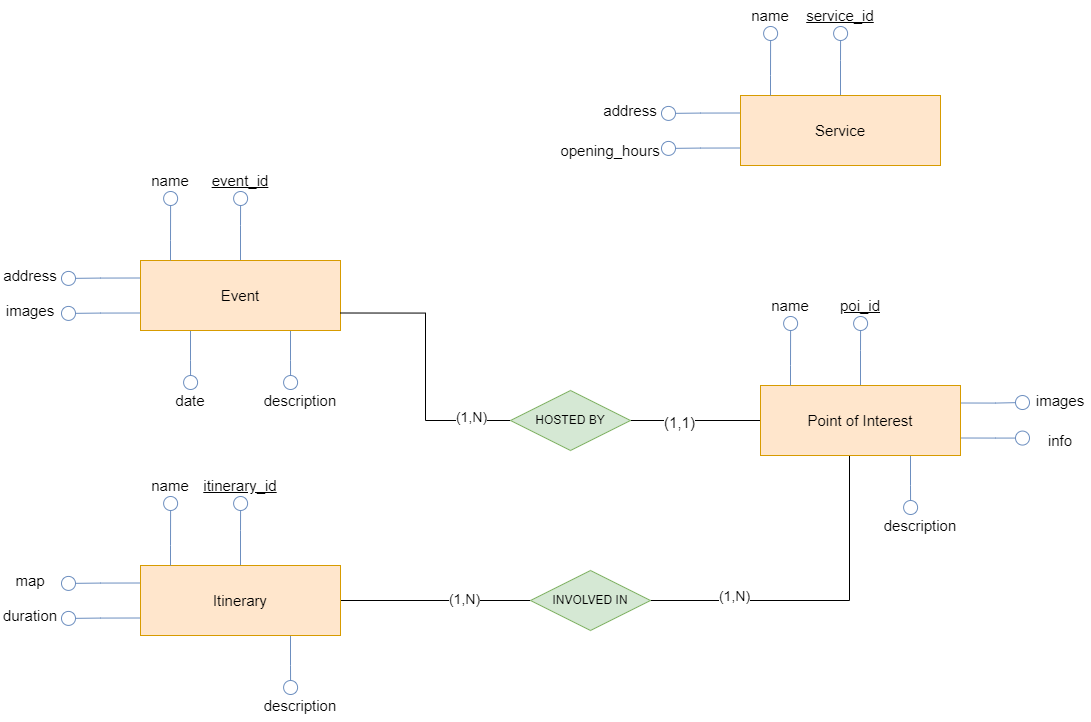

The diagram above was exported from draw.io. Its source (the exported page's mxGraphModel, read from the mxfile embedded in the PNG):
<mxGraphModel dx="657" dy="1390" grid="1" gridSize="10" guides="1" tooltips="1" connect="1" arrows="1" fold="1" page="1" pageScale="1" pageWidth="850" pageHeight="1100" math="0" shadow="0" extFonts="Permanent Marker^https://fonts.googleapis.com/css?family=Permanent+Marker">
  <root>
    <mxCell id="0" />
    <mxCell id="1" parent="0" />
    <mxCell id="UHOT3S2RF8HssVb5WFld-2" style="edgeStyle=orthogonalEdgeStyle;rounded=0;orthogonalLoop=1;jettySize=auto;html=1;exitX=0.5;exitY=0;exitDx=0;exitDy=0;endArrow=circle;endFill=0;fillColor=#dae8fc;strokeColor=#6c8ebf;" edge="1" parent="1" source="Qjl021uiH8Wr9AbXH8u--1">
      <mxGeometry relative="1" as="geometry">
        <mxPoint x="290.14285714285734" y="180" as="targetPoint" />
      </mxGeometry>
    </mxCell>
    <mxCell id="UHOT3S2RF8HssVb5WFld-23" style="edgeStyle=orthogonalEdgeStyle;rounded=0;orthogonalLoop=1;jettySize=auto;html=1;exitX=0;exitY=0.25;exitDx=0;exitDy=0;endArrow=circle;endFill=0;fillColor=#dae8fc;strokeColor=#6c8ebf;" edge="1" parent="1" source="Qjl021uiH8Wr9AbXH8u--1">
      <mxGeometry relative="1" as="geometry">
        <mxPoint x="110" y="268" as="targetPoint" />
      </mxGeometry>
    </mxCell>
    <mxCell id="UHOT3S2RF8HssVb5WFld-24" style="edgeStyle=orthogonalEdgeStyle;rounded=0;orthogonalLoop=1;jettySize=auto;html=1;exitX=0.25;exitY=1;exitDx=0;exitDy=0;endArrow=circle;endFill=0;fillColor=#dae8fc;strokeColor=#6c8ebf;" edge="1" parent="1" source="Qjl021uiH8Wr9AbXH8u--1">
      <mxGeometry relative="1" as="geometry">
        <mxPoint x="240.14285714285734" y="380" as="targetPoint" />
      </mxGeometry>
    </mxCell>
    <mxCell id="UHOT3S2RF8HssVb5WFld-26" style="edgeStyle=orthogonalEdgeStyle;rounded=0;orthogonalLoop=1;jettySize=auto;html=1;exitX=0.75;exitY=1;exitDx=0;exitDy=0;endArrow=circle;endFill=0;fillColor=#dae8fc;strokeColor=#6c8ebf;" edge="1" parent="1" source="Qjl021uiH8Wr9AbXH8u--1">
      <mxGeometry relative="1" as="geometry">
        <mxPoint x="340.14285714285734" y="380" as="targetPoint" />
      </mxGeometry>
    </mxCell>
    <mxCell id="UHOT3S2RF8HssVb5WFld-28" style="edgeStyle=orthogonalEdgeStyle;rounded=0;orthogonalLoop=1;jettySize=auto;html=1;exitX=0;exitY=0.75;exitDx=0;exitDy=0;endArrow=circle;endFill=0;fillColor=#dae8fc;strokeColor=#6c8ebf;" edge="1" parent="1" source="Qjl021uiH8Wr9AbXH8u--1">
      <mxGeometry relative="1" as="geometry">
        <mxPoint x="110" y="303" as="targetPoint" />
      </mxGeometry>
    </mxCell>
    <mxCell id="Qjl021uiH8Wr9AbXH8u--1" value="&lt;font style=&quot;font-size: 15px&quot;&gt;Event&lt;/font&gt;" style="rounded=0;whiteSpace=wrap;html=1;fillColor=#ffe6cc;strokeColor=#d79b00;" parent="1" vertex="1">
      <mxGeometry x="190" y="250" width="200" height="70" as="geometry" />
    </mxCell>
    <mxCell id="Qjl021uiH8Wr9AbXH8u--11" style="edgeStyle=orthogonalEdgeStyle;rounded=0;orthogonalLoop=1;jettySize=auto;html=1;entryX=0;entryY=0.5;entryDx=0;entryDy=0;fontSize=15;endArrow=none;endFill=0;exitX=1;exitY=0.5;exitDx=0;exitDy=0;" parent="1" source="UHOT3S2RF8HssVb5WFld-35" target="Qjl021uiH8Wr9AbXH8u--8" edge="1">
      <mxGeometry relative="1" as="geometry">
        <mxPoint x="410" y="595" as="sourcePoint" />
      </mxGeometry>
    </mxCell>
    <mxCell id="Qjl021uiH8Wr9AbXH8u--9" style="edgeStyle=orthogonalEdgeStyle;rounded=0;orthogonalLoop=1;jettySize=auto;html=1;exitX=1;exitY=0.5;exitDx=0;exitDy=0;entryX=0;entryY=0.5;entryDx=0;entryDy=0;fontSize=15;endArrow=none;endFill=0;" parent="1" source="Qjl021uiH8Wr9AbXH8u--7" edge="1">
      <mxGeometry relative="1" as="geometry">
        <mxPoint x="810" y="410" as="targetPoint" />
      </mxGeometry>
    </mxCell>
    <mxCell id="Qjl021uiH8Wr9AbXH8u--10" style="edgeStyle=orthogonalEdgeStyle;rounded=0;orthogonalLoop=1;jettySize=auto;html=1;exitX=0;exitY=0.5;exitDx=0;exitDy=0;entryX=1;entryY=0.75;entryDx=0;entryDy=0;fontSize=15;endArrow=none;endFill=0;" parent="1" source="Qjl021uiH8Wr9AbXH8u--7" target="Qjl021uiH8Wr9AbXH8u--1" edge="1">
      <mxGeometry relative="1" as="geometry" />
    </mxCell>
    <mxCell id="Qjl021uiH8Wr9AbXH8u--7" value="HOSTED BY" style="shape=rhombus;perimeter=rhombusPerimeter;whiteSpace=wrap;html=1;align=center;fillColor=#d5e8d4;strokeColor=#82b366;" parent="1" vertex="1">
      <mxGeometry x="560" y="380" width="120" height="60" as="geometry" />
    </mxCell>
    <mxCell id="Qjl021uiH8Wr9AbXH8u--12" style="edgeStyle=orthogonalEdgeStyle;rounded=0;orthogonalLoop=1;jettySize=auto;html=1;exitX=1;exitY=0.5;exitDx=0;exitDy=0;entryX=0.445;entryY=1;entryDx=0;entryDy=0;entryPerimeter=0;fontSize=15;endArrow=none;endFill=0;" parent="1" source="Qjl021uiH8Wr9AbXH8u--8" edge="1">
      <mxGeometry relative="1" as="geometry">
        <mxPoint x="899" y="444.9999999999998" as="targetPoint" />
      </mxGeometry>
    </mxCell>
    <mxCell id="Qjl021uiH8Wr9AbXH8u--8" value="INVOLVED IN" style="shape=rhombus;perimeter=rhombusPerimeter;whiteSpace=wrap;html=1;align=center;fontSize=12;fillColor=#d5e8d4;strokeColor=#82b366;" parent="1" vertex="1">
      <mxGeometry x="580" y="560" width="120" height="60" as="geometry" />
    </mxCell>
    <mxCell id="Qjl021uiH8Wr9AbXH8u--58" value="&lt;font style=&quot;font-size: 14px;&quot;&gt;(1,N)&lt;/font&gt;" style="edgeLabel;html=1;align=center;verticalAlign=middle;resizable=0;points=[];fontSize=12;" parent="1" vertex="1" connectable="0">
      <mxGeometry x="490" y="585" as="geometry">
        <mxPoint x="23" y="3" as="offset" />
      </mxGeometry>
    </mxCell>
    <mxCell id="Qjl021uiH8Wr9AbXH8u--61" value="&lt;font style=&quot;font-size: 14px;&quot;&gt;(1,N)&lt;/font&gt;" style="edgeLabel;html=1;align=center;verticalAlign=middle;resizable=0;points=[];fontSize=12;" parent="1" vertex="1" connectable="0">
      <mxGeometry x="550" y="550" as="geometry">
        <mxPoint x="233" y="35" as="offset" />
      </mxGeometry>
    </mxCell>
    <mxCell id="Qjl021uiH8Wr9AbXH8u--62" value="&lt;font style=&quot;font-size: 14px;&quot;&gt;(1,N)&lt;/font&gt;" style="edgeLabel;html=1;align=center;verticalAlign=middle;resizable=0;points=[];" parent="1" vertex="1" connectable="0">
      <mxGeometry x="360" y="190" as="geometry">
        <mxPoint x="160" y="216" as="offset" />
      </mxGeometry>
    </mxCell>
    <mxCell id="Qjl021uiH8Wr9AbXH8u--63" value="&lt;font style=&quot;font-size: 15px;&quot;&gt;(1,1)&lt;/font&gt;" style="edgeLabel;html=1;align=center;verticalAlign=middle;resizable=0;points=[];" parent="1" vertex="1" connectable="0">
      <mxGeometry x="705" y="420" as="geometry">
        <mxPoint x="23" y="-9" as="offset" />
      </mxGeometry>
    </mxCell>
    <mxCell id="UHOT3S2RF8HssVb5WFld-3" value="&lt;u style=&quot;font-size: 15px;&quot;&gt;event_id&lt;/u&gt;" style="text;html=1;strokeColor=none;fillColor=none;align=center;verticalAlign=middle;whiteSpace=wrap;rounded=0;" vertex="1" parent="1">
      <mxGeometry x="260" y="155" width="60" height="30" as="geometry" />
    </mxCell>
    <mxCell id="UHOT3S2RF8HssVb5WFld-4" style="edgeStyle=orthogonalEdgeStyle;rounded=0;orthogonalLoop=1;jettySize=auto;html=1;exitX=0.5;exitY=0;exitDx=0;exitDy=0;endArrow=circle;endFill=0;fillColor=#dae8fc;strokeColor=#6c8ebf;" edge="1" parent="1">
      <mxGeometry relative="1" as="geometry">
        <mxPoint x="220.14285714285734" y="180" as="targetPoint" />
        <mxPoint x="220" y="250" as="sourcePoint" />
        <Array as="points">
          <mxPoint x="220" y="230" />
          <mxPoint x="220" y="230" />
        </Array>
      </mxGeometry>
    </mxCell>
    <mxCell id="UHOT3S2RF8HssVb5WFld-6" value="&lt;span style=&quot;font-size: 15px;&quot;&gt;name&lt;/span&gt;" style="text;html=1;strokeColor=none;fillColor=none;align=center;verticalAlign=middle;whiteSpace=wrap;rounded=0;" vertex="1" parent="1">
      <mxGeometry x="190" y="155" width="60" height="30" as="geometry" />
    </mxCell>
    <mxCell id="UHOT3S2RF8HssVb5WFld-9" value="&lt;span style=&quot;font-size: 15px;&quot;&gt;date&lt;/span&gt;" style="text;html=1;strokeColor=none;fillColor=none;align=center;verticalAlign=middle;whiteSpace=wrap;rounded=0;" vertex="1" parent="1">
      <mxGeometry x="210" y="375" width="60" height="30" as="geometry" />
    </mxCell>
    <mxCell id="UHOT3S2RF8HssVb5WFld-12" value="&lt;span style=&quot;font-size: 15px;&quot;&gt;address&lt;/span&gt;" style="text;html=1;strokeColor=none;fillColor=none;align=center;verticalAlign=middle;whiteSpace=wrap;rounded=0;" vertex="1" parent="1">
      <mxGeometry x="50" y="250" width="60" height="30" as="geometry" />
    </mxCell>
    <mxCell id="UHOT3S2RF8HssVb5WFld-15" value="&lt;span style=&quot;font-size: 15px;&quot;&gt;description&lt;/span&gt;" style="text;html=1;strokeColor=none;fillColor=none;align=center;verticalAlign=middle;whiteSpace=wrap;rounded=0;" vertex="1" parent="1">
      <mxGeometry x="320" y="375" width="60" height="30" as="geometry" />
    </mxCell>
    <mxCell id="UHOT3S2RF8HssVb5WFld-29" value="&lt;span style=&quot;font-size: 15px;&quot;&gt;images&lt;/span&gt;" style="text;html=1;strokeColor=none;fillColor=none;align=center;verticalAlign=middle;whiteSpace=wrap;rounded=0;" vertex="1" parent="1">
      <mxGeometry x="50" y="285" width="60" height="30" as="geometry" />
    </mxCell>
    <mxCell id="UHOT3S2RF8HssVb5WFld-30" style="edgeStyle=orthogonalEdgeStyle;rounded=0;orthogonalLoop=1;jettySize=auto;html=1;exitX=0.5;exitY=0;exitDx=0;exitDy=0;endArrow=circle;endFill=0;fillColor=#dae8fc;strokeColor=#6c8ebf;" edge="1" parent="1" source="UHOT3S2RF8HssVb5WFld-35">
      <mxGeometry relative="1" as="geometry">
        <mxPoint x="290.1428571428578" y="485" as="targetPoint" />
      </mxGeometry>
    </mxCell>
    <mxCell id="UHOT3S2RF8HssVb5WFld-31" style="edgeStyle=orthogonalEdgeStyle;rounded=0;orthogonalLoop=1;jettySize=auto;html=1;exitX=0;exitY=0.25;exitDx=0;exitDy=0;endArrow=circle;endFill=0;fillColor=#dae8fc;strokeColor=#6c8ebf;" edge="1" parent="1" source="UHOT3S2RF8HssVb5WFld-35">
      <mxGeometry relative="1" as="geometry">
        <mxPoint x="110" y="573" as="targetPoint" />
      </mxGeometry>
    </mxCell>
    <mxCell id="UHOT3S2RF8HssVb5WFld-33" style="edgeStyle=orthogonalEdgeStyle;rounded=0;orthogonalLoop=1;jettySize=auto;html=1;exitX=0.75;exitY=1;exitDx=0;exitDy=0;endArrow=circle;endFill=0;fillColor=#dae8fc;strokeColor=#6c8ebf;" edge="1" parent="1" source="UHOT3S2RF8HssVb5WFld-35">
      <mxGeometry relative="1" as="geometry">
        <mxPoint x="340.1428571428578" y="685" as="targetPoint" />
      </mxGeometry>
    </mxCell>
    <mxCell id="UHOT3S2RF8HssVb5WFld-34" style="edgeStyle=orthogonalEdgeStyle;rounded=0;orthogonalLoop=1;jettySize=auto;html=1;exitX=0;exitY=0.75;exitDx=0;exitDy=0;endArrow=circle;endFill=0;fillColor=#dae8fc;strokeColor=#6c8ebf;" edge="1" parent="1" source="UHOT3S2RF8HssVb5WFld-35">
      <mxGeometry relative="1" as="geometry">
        <mxPoint x="110" y="608" as="targetPoint" />
      </mxGeometry>
    </mxCell>
    <mxCell id="UHOT3S2RF8HssVb5WFld-35" value="&lt;font style=&quot;font-size: 15px&quot;&gt;Itinerary&lt;/font&gt;" style="rounded=0;whiteSpace=wrap;html=1;fillColor=#ffe6cc;strokeColor=#d79b00;" vertex="1" parent="1">
      <mxGeometry x="190" y="555" width="200" height="70" as="geometry" />
    </mxCell>
    <mxCell id="UHOT3S2RF8HssVb5WFld-37" value="&lt;u style=&quot;font-size: 15px;&quot;&gt;itinerary_id&lt;/u&gt;" style="text;html=1;strokeColor=none;fillColor=none;align=center;verticalAlign=middle;whiteSpace=wrap;rounded=0;" vertex="1" parent="1">
      <mxGeometry x="260" y="460" width="60" height="30" as="geometry" />
    </mxCell>
    <mxCell id="UHOT3S2RF8HssVb5WFld-38" style="edgeStyle=orthogonalEdgeStyle;rounded=0;orthogonalLoop=1;jettySize=auto;html=1;exitX=0.5;exitY=0;exitDx=0;exitDy=0;endArrow=circle;endFill=0;fillColor=#dae8fc;strokeColor=#6c8ebf;" edge="1" parent="1">
      <mxGeometry relative="1" as="geometry">
        <mxPoint x="220.1428571428578" y="485" as="targetPoint" />
        <mxPoint x="220" y="555" as="sourcePoint" />
        <Array as="points">
          <mxPoint x="220" y="535" />
          <mxPoint x="220" y="535" />
        </Array>
      </mxGeometry>
    </mxCell>
    <mxCell id="UHOT3S2RF8HssVb5WFld-39" value="&lt;span style=&quot;font-size: 15px;&quot;&gt;name&lt;/span&gt;" style="text;html=1;strokeColor=none;fillColor=none;align=center;verticalAlign=middle;whiteSpace=wrap;rounded=0;" vertex="1" parent="1">
      <mxGeometry x="190" y="460" width="60" height="30" as="geometry" />
    </mxCell>
    <mxCell id="UHOT3S2RF8HssVb5WFld-41" value="&lt;span style=&quot;font-size: 15px;&quot;&gt;map&lt;/span&gt;" style="text;html=1;strokeColor=none;fillColor=none;align=center;verticalAlign=middle;whiteSpace=wrap;rounded=0;" vertex="1" parent="1">
      <mxGeometry x="50" y="555" width="60" height="30" as="geometry" />
    </mxCell>
    <mxCell id="UHOT3S2RF8HssVb5WFld-42" value="&lt;span style=&quot;font-size: 15px;&quot;&gt;description&lt;/span&gt;" style="text;html=1;strokeColor=none;fillColor=none;align=center;verticalAlign=middle;whiteSpace=wrap;rounded=0;" vertex="1" parent="1">
      <mxGeometry x="320" y="680" width="60" height="30" as="geometry" />
    </mxCell>
    <mxCell id="UHOT3S2RF8HssVb5WFld-43" value="&lt;span style=&quot;font-size: 15px;&quot;&gt;duration&lt;/span&gt;" style="text;html=1;strokeColor=none;fillColor=none;align=center;verticalAlign=middle;whiteSpace=wrap;rounded=0;" vertex="1" parent="1">
      <mxGeometry x="50" y="590" width="60" height="30" as="geometry" />
    </mxCell>
    <mxCell id="UHOT3S2RF8HssVb5WFld-45" style="edgeStyle=orthogonalEdgeStyle;rounded=0;orthogonalLoop=1;jettySize=auto;html=1;exitX=0.5;exitY=0;exitDx=0;exitDy=0;endArrow=circle;endFill=0;fillColor=#dae8fc;strokeColor=#6c8ebf;" edge="1" parent="1" source="UHOT3S2RF8HssVb5WFld-49">
      <mxGeometry relative="1" as="geometry">
        <mxPoint x="910.1428571428578" y="305.0000000000002" as="targetPoint" />
      </mxGeometry>
    </mxCell>
    <mxCell id="UHOT3S2RF8HssVb5WFld-47" style="edgeStyle=orthogonalEdgeStyle;rounded=0;orthogonalLoop=1;jettySize=auto;html=1;exitX=0.75;exitY=1;exitDx=0;exitDy=0;endArrow=circle;endFill=0;fillColor=#dae8fc;strokeColor=#6c8ebf;" edge="1" parent="1" source="UHOT3S2RF8HssVb5WFld-49">
      <mxGeometry relative="1" as="geometry">
        <mxPoint x="960.1428571428578" y="504.9999999999998" as="targetPoint" />
      </mxGeometry>
    </mxCell>
    <mxCell id="UHOT3S2RF8HssVb5WFld-56" style="edgeStyle=orthogonalEdgeStyle;rounded=0;orthogonalLoop=1;jettySize=auto;html=1;exitX=1;exitY=0.25;exitDx=0;exitDy=0;endArrow=circle;endFill=0;fillColor=#dae8fc;strokeColor=#6c8ebf;" edge="1" parent="1" source="UHOT3S2RF8HssVb5WFld-49">
      <mxGeometry relative="1" as="geometry">
        <mxPoint x="1080" y="391.8571428571429" as="targetPoint" />
      </mxGeometry>
    </mxCell>
    <mxCell id="UHOT3S2RF8HssVb5WFld-57" style="edgeStyle=orthogonalEdgeStyle;rounded=0;orthogonalLoop=1;jettySize=auto;html=1;exitX=1;exitY=0.75;exitDx=0;exitDy=0;endArrow=circle;endFill=0;fillColor=#dae8fc;strokeColor=#6c8ebf;" edge="1" parent="1" source="UHOT3S2RF8HssVb5WFld-49">
      <mxGeometry relative="1" as="geometry">
        <mxPoint x="1080" y="427.57142857142867" as="targetPoint" />
      </mxGeometry>
    </mxCell>
    <mxCell id="UHOT3S2RF8HssVb5WFld-49" value="&lt;font style=&quot;font-size: 15px&quot;&gt;Point of Interest&lt;/font&gt;" style="rounded=0;whiteSpace=wrap;html=1;fillColor=#ffe6cc;strokeColor=#d79b00;" vertex="1" parent="1">
      <mxGeometry x="810" y="375" width="200" height="70" as="geometry" />
    </mxCell>
    <mxCell id="UHOT3S2RF8HssVb5WFld-50" value="&lt;u style=&quot;font-size: 15px;&quot;&gt;poi_id&lt;/u&gt;" style="text;html=1;strokeColor=none;fillColor=none;align=center;verticalAlign=middle;whiteSpace=wrap;rounded=0;" vertex="1" parent="1">
      <mxGeometry x="880" y="280" width="60" height="30" as="geometry" />
    </mxCell>
    <mxCell id="UHOT3S2RF8HssVb5WFld-51" style="edgeStyle=orthogonalEdgeStyle;rounded=0;orthogonalLoop=1;jettySize=auto;html=1;exitX=0.5;exitY=0;exitDx=0;exitDy=0;endArrow=circle;endFill=0;fillColor=#dae8fc;strokeColor=#6c8ebf;" edge="1" parent="1">
      <mxGeometry relative="1" as="geometry">
        <mxPoint x="840.1428571428578" y="305.0000000000002" as="targetPoint" />
        <mxPoint x="840" y="374.9999999999998" as="sourcePoint" />
        <Array as="points">
          <mxPoint x="840" y="355" />
          <mxPoint x="840" y="355" />
        </Array>
      </mxGeometry>
    </mxCell>
    <mxCell id="UHOT3S2RF8HssVb5WFld-52" value="&lt;span style=&quot;font-size: 15px;&quot;&gt;name&lt;/span&gt;" style="text;html=1;strokeColor=none;fillColor=none;align=center;verticalAlign=middle;whiteSpace=wrap;rounded=0;" vertex="1" parent="1">
      <mxGeometry x="810" y="280" width="60" height="30" as="geometry" />
    </mxCell>
    <mxCell id="UHOT3S2RF8HssVb5WFld-54" value="&lt;span style=&quot;font-size: 15px;&quot;&gt;description&lt;/span&gt;" style="text;html=1;strokeColor=none;fillColor=none;align=center;verticalAlign=middle;whiteSpace=wrap;rounded=0;" vertex="1" parent="1">
      <mxGeometry x="940" y="500" width="60" height="30" as="geometry" />
    </mxCell>
    <mxCell id="UHOT3S2RF8HssVb5WFld-55" value="&lt;span style=&quot;font-size: 15px;&quot;&gt;images&lt;/span&gt;" style="text;html=1;strokeColor=none;fillColor=none;align=center;verticalAlign=middle;whiteSpace=wrap;rounded=0;" vertex="1" parent="1">
      <mxGeometry x="1080" y="375" width="60" height="30" as="geometry" />
    </mxCell>
    <mxCell id="UHOT3S2RF8HssVb5WFld-58" value="&lt;span style=&quot;font-size: 15px;&quot;&gt;info&lt;/span&gt;" style="text;html=1;strokeColor=none;fillColor=none;align=center;verticalAlign=middle;whiteSpace=wrap;rounded=0;" vertex="1" parent="1">
      <mxGeometry x="1080" y="415" width="60" height="30" as="geometry" />
    </mxCell>
    <mxCell id="UHOT3S2RF8HssVb5WFld-59" style="edgeStyle=orthogonalEdgeStyle;rounded=0;orthogonalLoop=1;jettySize=auto;html=1;exitX=0.5;exitY=0;exitDx=0;exitDy=0;endArrow=circle;endFill=0;fillColor=#dae8fc;strokeColor=#6c8ebf;" edge="1" parent="1" source="UHOT3S2RF8HssVb5WFld-64">
      <mxGeometry relative="1" as="geometry">
        <mxPoint x="890.1428571428573" y="15" as="targetPoint" />
      </mxGeometry>
    </mxCell>
    <mxCell id="UHOT3S2RF8HssVb5WFld-60" style="edgeStyle=orthogonalEdgeStyle;rounded=0;orthogonalLoop=1;jettySize=auto;html=1;exitX=0;exitY=0.25;exitDx=0;exitDy=0;endArrow=circle;endFill=0;fillColor=#dae8fc;strokeColor=#6c8ebf;" edge="1" parent="1" source="UHOT3S2RF8HssVb5WFld-64">
      <mxGeometry relative="1" as="geometry">
        <mxPoint x="710" y="103" as="targetPoint" />
      </mxGeometry>
    </mxCell>
    <mxCell id="UHOT3S2RF8HssVb5WFld-63" style="edgeStyle=orthogonalEdgeStyle;rounded=0;orthogonalLoop=1;jettySize=auto;html=1;exitX=0;exitY=0.75;exitDx=0;exitDy=0;endArrow=circle;endFill=0;fillColor=#dae8fc;strokeColor=#6c8ebf;" edge="1" parent="1" source="UHOT3S2RF8HssVb5WFld-64">
      <mxGeometry relative="1" as="geometry">
        <mxPoint x="710" y="138" as="targetPoint" />
      </mxGeometry>
    </mxCell>
    <mxCell id="UHOT3S2RF8HssVb5WFld-64" value="&lt;font style=&quot;font-size: 15px&quot;&gt;Service&lt;/font&gt;" style="rounded=0;whiteSpace=wrap;html=1;fillColor=#ffe6cc;strokeColor=#d79b00;" vertex="1" parent="1">
      <mxGeometry x="790" y="85" width="200" height="70" as="geometry" />
    </mxCell>
    <mxCell id="UHOT3S2RF8HssVb5WFld-66" value="&lt;u style=&quot;font-size: 15px;&quot;&gt;service_id&lt;/u&gt;" style="text;html=1;strokeColor=none;fillColor=none;align=center;verticalAlign=middle;whiteSpace=wrap;rounded=0;" vertex="1" parent="1">
      <mxGeometry x="860" y="-10" width="60" height="30" as="geometry" />
    </mxCell>
    <mxCell id="UHOT3S2RF8HssVb5WFld-67" style="edgeStyle=orthogonalEdgeStyle;rounded=0;orthogonalLoop=1;jettySize=auto;html=1;exitX=0.5;exitY=0;exitDx=0;exitDy=0;endArrow=circle;endFill=0;fillColor=#dae8fc;strokeColor=#6c8ebf;" edge="1" parent="1">
      <mxGeometry relative="1" as="geometry">
        <mxPoint x="820.1428571428573" y="15" as="targetPoint" />
        <mxPoint x="820" y="85" as="sourcePoint" />
        <Array as="points">
          <mxPoint x="820" y="65" />
          <mxPoint x="820" y="65" />
        </Array>
      </mxGeometry>
    </mxCell>
    <mxCell id="UHOT3S2RF8HssVb5WFld-68" value="&lt;span style=&quot;font-size: 15px;&quot;&gt;name&lt;/span&gt;" style="text;html=1;strokeColor=none;fillColor=none;align=center;verticalAlign=middle;whiteSpace=wrap;rounded=0;" vertex="1" parent="1">
      <mxGeometry x="790" y="-10" width="60" height="30" as="geometry" />
    </mxCell>
    <mxCell id="UHOT3S2RF8HssVb5WFld-70" value="&lt;span style=&quot;font-size: 15px;&quot;&gt;address&lt;/span&gt;" style="text;html=1;strokeColor=none;fillColor=none;align=center;verticalAlign=middle;whiteSpace=wrap;rounded=0;" vertex="1" parent="1">
      <mxGeometry x="650" y="85" width="60" height="30" as="geometry" />
    </mxCell>
    <mxCell id="UHOT3S2RF8HssVb5WFld-72" value="&lt;span style=&quot;font-size: 15px;&quot;&gt;opening_hours&lt;/span&gt;" style="text;html=1;strokeColor=none;fillColor=none;align=center;verticalAlign=middle;whiteSpace=wrap;rounded=0;" vertex="1" parent="1">
      <mxGeometry x="630" y="125" width="60" height="30" as="geometry" />
    </mxCell>
  </root>
</mxGraphModel>